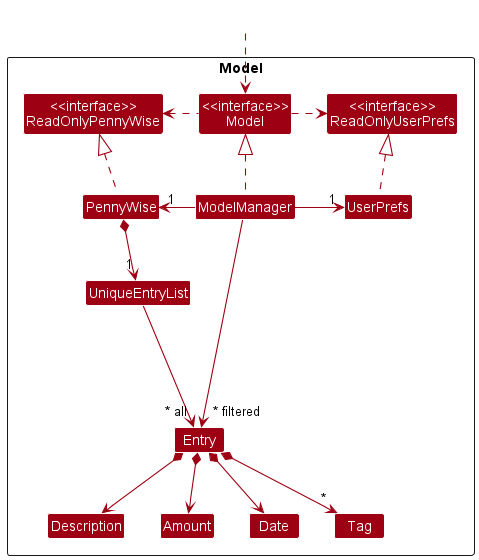

The diagram above was rendered by PlantUML. Its source (embedded in the PNG):
@startuml
!include style.puml
skinparam arrowThickness 1.1
skinparam arrowColor MODEL_COLOR
skinparam classBackgroundColor MODEL_COLOR

Package Model <<Rectangle>>{
Class "<<interface>>\nReadOnlyPennyWise" as ReadOnlyPennyWise
Class "<<interface>>\nReadOnlyUserPrefs" as ReadOnlyUserPrefs
Class "<<interface>>\nModel" as Model
Class PennyWise
Class ModelManager
Class UserPrefs

Class UniqueEntryList
Class Entry
Class Description
Class Amount
Class Date
Class Tag

}

Class HiddenOutside #FFFFFF
HiddenOutside ..> Model

PennyWise .up.|> ReadOnlyPennyWise

ModelManager .up.|> Model
Model .right.> ReadOnlyUserPrefs
Model .left.> ReadOnlyPennyWise
ModelManager -left-> "1" PennyWise
ModelManager -right-> "1" UserPrefs
UserPrefs .up.|> ReadOnlyUserPrefs

PennyWise *--> "1" UniqueEntryList
UniqueEntryList ---> "~* all" Entry
Entry *--> Description
Entry *--> Amount
Entry *--> Date
Entry *--> "*" Tag

Description -[hidden]right-> Amount
Amount -[hidden]right-> Date

ModelManager --->"~* filtered" Entry
@enduml